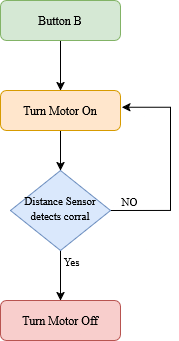

The diagram above was exported from draw.io. Its source (the exported page's mxGraphModel, read from the mxfile embedded in the PNG):
<mxGraphModel dx="2074" dy="1134" grid="1" gridSize="10" guides="1" tooltips="1" connect="1" arrows="1" fold="1" page="1" pageScale="1" pageWidth="827" pageHeight="1169" math="0" shadow="0">
  <root>
    <mxCell id="0" />
    <mxCell id="1" parent="0" />
    <mxCell id="cvcTs22VZOPBUiTf3JvG-1" style="edgeStyle=orthogonalEdgeStyle;rounded=0;orthogonalLoop=1;jettySize=auto;html=1;exitX=0.5;exitY=1;exitDx=0;exitDy=0;entryX=0.5;entryY=0;entryDx=0;entryDy=0;" edge="1" parent="1" source="cvcTs22VZOPBUiTf3JvG-2" target="cvcTs22VZOPBUiTf3JvG-9">
      <mxGeometry relative="1" as="geometry" />
    </mxCell>
    <mxCell id="cvcTs22VZOPBUiTf3JvG-2" value="Button B" style="rounded=1;whiteSpace=wrap;html=1;fontSize=12;glass=0;strokeWidth=1;shadow=0;fillColor=#d5e8d4;strokeColor=#82b366;" vertex="1" parent="1">
      <mxGeometry x="160" y="138" width="120" height="40" as="geometry" />
    </mxCell>
    <mxCell id="cvcTs22VZOPBUiTf3JvG-3" style="edgeStyle=orthogonalEdgeStyle;rounded=0;orthogonalLoop=1;jettySize=auto;html=1;entryX=1.011;entryY=0.421;entryDx=0;entryDy=0;entryPerimeter=0;" edge="1" parent="1" target="cvcTs22VZOPBUiTf3JvG-9">
      <mxGeometry relative="1" as="geometry">
        <mxPoint x="269.9985714285715" y="348.0228571428572" as="sourcePoint" />
        <mxPoint x="290" y="248" as="targetPoint" />
        <Array as="points">
          <mxPoint x="330" y="348" />
          <mxPoint x="330" y="245" />
        </Array>
      </mxGeometry>
    </mxCell>
    <mxCell id="cvcTs22VZOPBUiTf3JvG-4" value="NO" style="edgeLabel;html=1;align=center;verticalAlign=middle;resizable=0;points=[];" connectable="0" vertex="1" parent="cvcTs22VZOPBUiTf3JvG-3">
      <mxGeometry x="-0.7695" relative="1" as="geometry">
        <mxPoint x="-5" y="-10" as="offset" />
      </mxGeometry>
    </mxCell>
    <mxCell id="cvcTs22VZOPBUiTf3JvG-5" style="edgeStyle=orthogonalEdgeStyle;rounded=0;orthogonalLoop=1;jettySize=auto;html=1;exitX=0.5;exitY=1;exitDx=0;exitDy=0;entryX=0.5;entryY=0;entryDx=0;entryDy=0;" edge="1" parent="1" source="cvcTs22VZOPBUiTf3JvG-7" target="cvcTs22VZOPBUiTf3JvG-10">
      <mxGeometry relative="1" as="geometry">
        <mxPoint x="220.1428571428571" y="428" as="targetPoint" />
        <Array as="points" />
      </mxGeometry>
    </mxCell>
    <mxCell id="cvcTs22VZOPBUiTf3JvG-6" value="Yes" style="edgeLabel;html=1;align=center;verticalAlign=middle;resizable=0;points=[];" connectable="0" vertex="1" parent="cvcTs22VZOPBUiTf3JvG-5">
      <mxGeometry x="-0.1886" y="2" relative="1" as="geometry">
        <mxPoint x="8" y="-10" as="offset" />
      </mxGeometry>
    </mxCell>
    <mxCell id="cvcTs22VZOPBUiTf3JvG-7" value="&lt;font style=&quot;font-size: 11px; line-height: 90%;&quot;&gt;Distance Sensor detects corral&lt;/font&gt;" style="rhombus;whiteSpace=wrap;html=1;shadow=0;fontFamily=Helvetica;fontSize=12;align=center;strokeWidth=1;spacing=6;spacingTop=-4;perimeterSpacing=0;fillColor=#dae8fc;strokeColor=#6c8ebf;" vertex="1" parent="1">
      <mxGeometry x="170" y="308" width="100" height="80" as="geometry" />
    </mxCell>
    <mxCell id="cvcTs22VZOPBUiTf3JvG-8" style="edgeStyle=orthogonalEdgeStyle;rounded=0;orthogonalLoop=1;jettySize=auto;html=1;exitX=0.5;exitY=1;exitDx=0;exitDy=0;entryX=0.5;entryY=0;entryDx=0;entryDy=0;" edge="1" parent="1" source="cvcTs22VZOPBUiTf3JvG-9" target="cvcTs22VZOPBUiTf3JvG-7">
      <mxGeometry relative="1" as="geometry" />
    </mxCell>
    <mxCell id="cvcTs22VZOPBUiTf3JvG-9" value="Turn Motor On" style="rounded=1;whiteSpace=wrap;html=1;fontSize=12;glass=0;strokeWidth=1;shadow=0;fillColor=#ffe6cc;strokeColor=#d79b00;" vertex="1" parent="1">
      <mxGeometry x="160" y="228" width="120" height="40" as="geometry" />
    </mxCell>
    <mxCell id="cvcTs22VZOPBUiTf3JvG-10" value="Turn Motor Off" style="rounded=1;whiteSpace=wrap;html=1;fontSize=12;glass=0;strokeWidth=1;shadow=0;fillColor=#f8cecc;strokeColor=#b85450;" vertex="1" parent="1">
      <mxGeometry x="160" y="438" width="120" height="40" as="geometry" />
    </mxCell>
  </root>
</mxGraphModel>